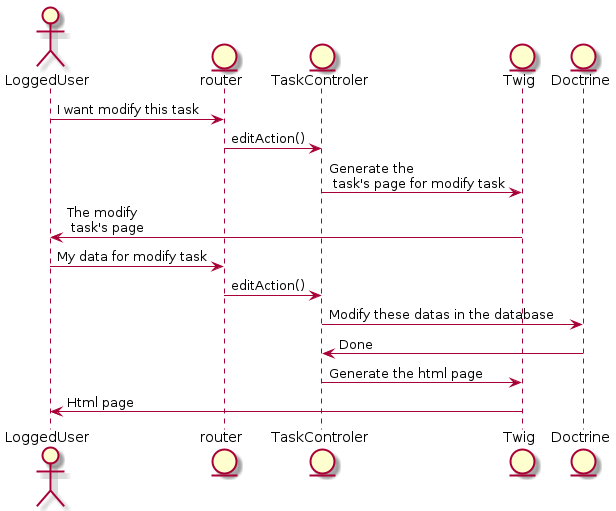

The diagram above was rendered by PlantUML. Its source (embedded in the PNG):
@startuml
    actor LoggedUser
    entity router
    entity TaskControler
    entity Twig
    entity Doctrine

    LoggedUser -> router : I want modify this task
    router -> TaskControler : editAction()
    TaskControler -> Twig : Generate the \n task's page for modify task
    Twig -> LoggedUser : The modify \n task's page
    LoggedUser -> router : My data for modify task
    router -> TaskControler : editAction()
    TaskControler -> Doctrine : Modify these datas in the database
    Doctrine -> TaskControler : Done
    TaskControler -> Twig : Generate the html page
    Twig -> LoggedUser : Html page
@enduml